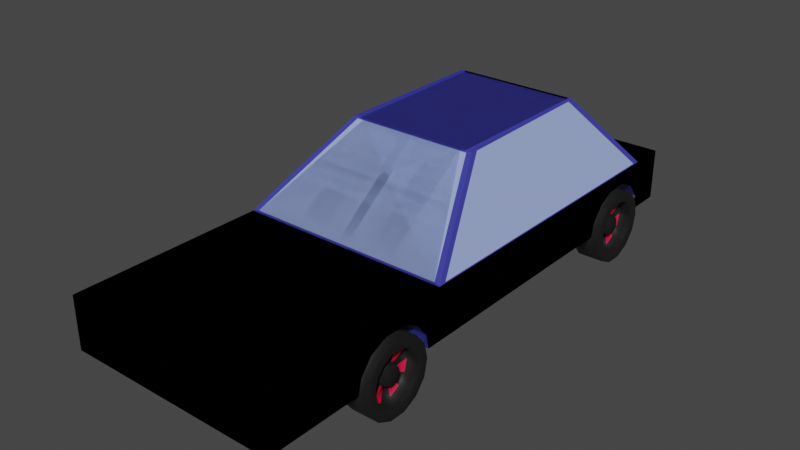 # Source: car.blend  (saved by Blender 2.93.21; exported with 4.5.12 LTS)
import bpy
from mathutils import Matrix  # noqa: F401  (used for matrix-valued properties, if any)

bpy.ops.wm.read_factory_settings(use_empty=True)
scene = bpy.context.scene
scene.name = 'Scene'

# ---- collections
col_collection = bpy.data.collections.new('Collection'); scene.collection.children.link(col_collection)

# ---- materials (node trees are filled in below, after node groups)
mat_car = bpy.data.materials.new('car')
mat_car.alpha_threshold = 0.0
mat_car.use_transparent_shadow = False
mat_car.line_color = (0.0, 0.0, 0.0, 1.0)
mat_mirror = bpy.data.materials.new('Mirror')
mat_mirror.use_transparent_shadow = False
mat_wheels = bpy.data.materials.new('wheels')
mat_wheels.use_transparent_shadow = False
mat_spikes = bpy.data.materials.new('spikes')
mat_spikes.use_transparent_shadow = False

# ---- material node trees
mat_car.use_nodes = True; mat_car.node_tree.nodes.clear()
_N = mat_car.node_tree.nodes; _L = mat_car.node_tree.links
n0 = _N.new('ShaderNodeOutputMaterial'); n0.name = 'Material Output'; n0.location = (300, 300)
n1 = _N.new('ShaderNodeBsdfPrincipled'); n1.name = 'Principled BSDF'; n1.location = (10, 300)
n1.distribution = 'GGX'
n1.subsurface_method = 'BURLEY'
n1.inputs[0].default_value = (0.04708, 0.04783, 0.3694, 1.0)
n1.inputs[2].default_value = 0.4
n1.inputs[3].default_value = 1.45
n1.inputs[27].default_value = (0.0, 0.0, 0.0, 1.0)
n1.inputs[28].default_value = 1.0
_L.new(n1.outputs[0], n0.inputs[0])
n0.is_active_output = True
mat_mirror.use_nodes = True; mat_mirror.node_tree.nodes.clear()
_N = mat_mirror.node_tree.nodes; _L = mat_mirror.node_tree.links
n0 = _N.new('ShaderNodeBsdfPrincipled'); n0.name = 'Principled BSDF'; n0.location = (10, 300)
n0.distribution = 'GGX'
n0.subsurface_method = 'BURLEY'
n0.inputs[0].default_value = (0.3323, 0.4273, 0.8, 1.0)
n0.inputs[3].default_value = 1.45
n0.inputs[27].default_value = (0.0, 0.0, 0.0, 1.0)
n0.inputs[28].default_value = 1.0
n1 = _N.new('ShaderNodeOutputMaterial'); n1.name = 'Material Output'; n1.location = (300, 300)
_L.new(n0.outputs[0], n1.inputs[0])
n1.is_active_output = True
mat_wheels.use_nodes = True; mat_wheels.node_tree.nodes.clear()
_N = mat_wheels.node_tree.nodes; _L = mat_wheels.node_tree.links
n0 = _N.new('ShaderNodeBsdfPrincipled'); n0.name = 'Principled BSDF'; n0.location = (10, 300)
n0.distribution = 'GGX'
n0.subsurface_method = 'BURLEY'
n0.inputs[0].default_value = (0.009272, 0.009228, 0.009451, 1.0)
n0.inputs[3].default_value = 1.45
n0.inputs[27].default_value = (0.0, 0.0, 0.0, 1.0)
n0.inputs[28].default_value = 1.0
n1 = _N.new('ShaderNodeOutputMaterial'); n1.name = 'Material Output'; n1.location = (300, 300)
_L.new(n0.outputs[0], n1.inputs[0])
n1.is_active_output = True
mat_spikes.use_nodes = True; mat_spikes.node_tree.nodes.clear()
_N = mat_spikes.node_tree.nodes; _L = mat_spikes.node_tree.links
n0 = _N.new('ShaderNodeBsdfPrincipled'); n0.name = 'Principled BSDF'; n0.location = (10, 300)
n0.distribution = 'GGX'
n0.subsurface_method = 'BURLEY'
n0.inputs[0].default_value = (0.8, 0.0, 0.05092, 1.0)
n0.inputs[3].default_value = 1.45
n0.inputs[27].default_value = (0.0, 0.0, 0.0, 1.0)
n0.inputs[28].default_value = 1.0
n1 = _N.new('ShaderNodeOutputMaterial'); n1.name = 'Material Output'; n1.location = (300, 300)
_L.new(n0.outputs[0], n1.inputs[0])
n1.is_active_output = True

# ---- world
world_world = bpy.data.worlds.new('World'); scene.world = world_world
world_world.use_nodes = True; world_world.node_tree.nodes.clear()
_N = world_world.node_tree.nodes; _L = world_world.node_tree.links
n0 = _N.new('ShaderNodeOutputWorld'); n0.name = 'World Output'; n0.location = (300, 300)
n1 = _N.new('ShaderNodeBackground'); n1.name = 'Background'; n1.location = (10, 300)
n1.inputs[0].default_value = (0.05088, 0.05088, 0.05088, 1.0)
_L.new(n1.outputs[0], n0.inputs[0])
n0.is_active_output = True
world_world.color = (0.05088, 0.05088, 0.05088)
world_world.use_sun_shadow = False
world_world.sun_shadow_jitter_overblur = 0.0

# ---- meshes
me_cube = bpy.data.meshes.new('Cube')
me_cube.from_pydata([(1.0, 1.0, 1.0), (1.0, 1.0, -1.0), (1.0, -1.0, 1.0), (0.941, -0.9956, -1.051), (-1.0, 1.0, 1.0), (-1.0, 1.0, -1.0), (-1.0, -1.0, 1.0), (-0.9416, -0.9956, -1.051), (-0.9412, 0.2376, -1.051), (1.0, 0.2442, 1.0), (-1.0, 0.2442, 1.0), (0.9399, 0.2376, -1.051), (-0.6235, -0.1516, -3.81), (-0.5602, -0.7554, -3.827), (0.5289, -0.7554, -3.827), (0.5577, -0.1255, -3.838), (-1.0, -1.144, -1.0), (-1.0, -1.144, 1.0), (1.0, -1.144, 1.0), (1.0, -1.144, -1.0), (-0.6178, -0.1256, -3.773), (-0.6047, -0.7511, -3.817), (0.5729, -0.7511, -3.817), (0.5598, -0.1256, -3.773), (-1.0, 0.8154, 1.0), (1.0, 0.8154, -1.0), (-1.0, 0.8154, -1.0), (1.0, 0.8154, 1.0), (1.0, 1.0, -1.0), (-1.0, 1.0, -1.0), (1.0, 1.0, 1.0), (-1.0, 1.0, 1.0), (1.0, 1.0, -1.0), (-1.0, 1.0, -1.0), (1.0, 1.0, 1.0), (-1.0, 1.0, 1.0), (-0.9962, -0.9679, -1.029), (1.0, -1.0, -1.0), (-0.609, -0.7242, -3.847), (0.5729, -0.7511, -3.878), (1.0, 0.2442, -1.0), (-0.9959, 0.2107, -1.029), (0.5135, -0.1188, -3.787), (-0.5748, -0.1188, -3.787), (-1.0, 0.2442, -1.0), (-1.0, -1.0, -1.0), (-0.6047, -0.7511, -3.878), (-0.6199, -0.1255, -3.838)], [], [(9, 10, 6, 2), (45, 37, 19, 16), (26, 24, 31, 29), (3, 7, 13, 14), (40, 9, 2, 37), (5, 4, 0, 1), (25, 27, 9, 40), (26, 25, 40, 44), (45, 6, 10, 44), (27, 24, 10, 9), (39, 46, 21, 22), (8, 11, 42, 43), (40, 37, 39, 15), (36, 41, 12, 38), (19, 18, 17, 16), (2, 6, 17, 18), (37, 2, 18, 19), (6, 45, 16, 17), (20, 23, 22, 21), (15, 39, 22, 23), (46, 47, 20, 21), (30, 31, 24, 27), (29, 28, 25, 26), (28, 30, 27, 25), (44, 10, 24, 26), (33, 32, 28, 29), (32, 34, 30, 28), (35, 33, 29, 31), (34, 35, 31, 30), (5, 1, 32, 33), (1, 0, 34, 32), (4, 5, 33, 35), (0, 4, 35, 34), (7, 3, 37, 45), (14, 13, 46, 39), (13, 7, 45, 46), (3, 14, 39, 37), (11, 8, 44, 40), (43, 42, 15, 47), (42, 11, 40, 15), (8, 43, 47, 44), (41, 36, 45, 44), (38, 12, 47, 46), (36, 38, 46, 45), (12, 41, 44, 47)])
me_cube.polygons.foreach_set('material_index', [0, 0, 0, 1, 0, 0, 0, 0, 0, 0, 0, 1, 0, 1, 0, 0, 0, 0, 0, 0, 0, 0, 0, 0, 0, 0, 0, 0, 0, 0, 0, 0, 0, 0, 0, 0, 0, 0, 0, 0, 0, 0, 0, 0, 0])
_uv = me_cube.uv_layers.new(name='UVMap')
_uv.uv.foreach_set('vector', [0.625, 0.5945, 0.875, 0.5945, 0.875, 0.75, 0.625, 0.75, 0.375, 1.0, 0.375, 0.75, 0.375, 0.75, 0.375, 1.0, 0.375, 0.2269, 0.625, 0.2269, 0.625, 0.25, 0.375, 0.25, 0.375, 0.7568, 0.375, 0.9932, 0.375, 0.9899, 0.375, 0.7601, 0.375, 0.5945, 0.625, 0.5945, 0.625, 0.75, 0.375, 0.75, 0.375, 0.25, 0.625, 0.25, 0.625, 0.5, 0.375, 0.5, 0.375, 0.5231, 0.625, 0.5231, 0.625, 0.5945, 0.375, 0.5945, 0.125, 0.5231, 0.375, 0.5231, 0.375, 0.5945, 0.125, 0.5945, 0.375, 0.0, 0.625, 0.0, 0.625, 0.1555, 0.375, 0.1555, 0.625, 0.5231, 0.875, 0.5231, 0.875, 0.5945, 0.625, 0.5945, 0.375, 0.75, 0.375, 1.0, 0.375, 1.0, 0.375, 0.75, 0.1319, 0.5945, 0.3681, 0.5945, 0.3646, 0.5945, 0.1354, 0.5945, 0.375, 0.5945, 0.375, 0.75, 0.375, 0.75, 0.3749, 0.5945, 0.375, 0.003886, 0.375, 0.1516, 0.375, 0.1486, 0.375, 0.006913, 0.375, 0.75, 0.625, 0.75, 0.625, 1.0, 0.375, 1.0, 0.625, 0.75, 0.875, 0.75, 0.875, 0.75, 0.625, 0.75, 0.375, 0.75, 0.625, 0.75, 0.625, 0.75, 0.375, 0.75, 0.625, 0.0, 0.375, 0.0, 0.375, 0.0, 0.625, 0.0, 0.125, 0.5945, 0.375, 0.5945, 0.375, 0.75, 0.125, 0.75, 0.3749, 0.5945, 0.375, 0.75, 0.375, 0.75, 0.375, 0.5945, 0.375, 0.0, 0.375, 0.1555, 0.375, 0.1555, 0.375, 0.0, 0.625, 0.5, 0.875, 0.5, 0.875, 0.5231, 0.625, 0.5231, 0.125, 0.5, 0.375, 0.5, 0.375, 0.5231, 0.125, 0.5231, 0.375, 0.5, 0.625, 0.5, 0.625, 0.5231, 0.375, 0.5231, 0.375, 0.1555, 0.625, 0.1555, 0.625, 0.2269, 0.375, 0.2269, 0.375, 0.25, 0.375, 0.5, 0.375, 0.5, 0.375, 0.25, nan, nan, nan, nan, nan, nan, nan, nan, nan, nan, nan, nan, nan, nan, nan, nan, 0.625, 0.5, 0.625, 0.25, 0.625, 0.25, 0.625, 0.5, 0.375, 0.25, 0.375, 0.5, 0.375, 0.5, 0.375, 0.25, 0.375, 0.5, 0.625, 0.5, 0.625, 0.5, 0.375, 0.5, 0.625, 0.25, 0.375, 0.25, 0.375, 0.25, 0.625, 0.25, 0.625, 0.5, 0.625, 0.25, 0.625, 0.25, 0.625, 0.5, 0.375, 0.9932, 0.375, 0.7568, 0.375, 0.75, 0.375, 1.0, 0.375, 0.7601, 0.375, 0.9899, 0.375, 1.0, 0.375, 0.75, 0.375, 0.9899, 0.375, 0.9932, 0.375, 1.0, 0.375, 1.0, 0.375, 0.7568, 0.375, 0.7601, 0.375, 0.75, 0.375, 0.75, 0.3681, 0.5945, 0.1319, 0.5945, 0.125, 0.5945, 0.375, 0.5945, 0.1354, 0.5945, 0.3646, 0.5945, 0.3749, 0.5945, 0.1252, 0.5945, 0.3646, 0.5945, 0.3681, 0.5945, 0.375, 0.5945, 0.3749, 0.5945, 0.1319, 0.5945, 0.1354, 0.5945, 0.1252, 0.5945, 0.125, 0.5945, 0.375, 0.1516, 0.375, 0.003886, 0.375, 0.0, 0.375, 0.1555, 0.375, 0.006913, 0.375, 0.1486, 0.375, 0.1555, 0.375, 0.0, 0.375, 0.003886, 0.375, 0.006913, 0.375, 0.0, 0.375, 0.0, 0.375, 0.1486, 0.375, 0.1516, 0.375, 0.1555, 0.375, 0.1555])
me_cube.materials.append(mat_car)
me_cube.materials.append(mat_mirror)
me_cube.use_remesh_preserve_volume = False
me_cube.use_remesh_preserve_attributes = False
me_cube.use_mirror_vertex_groups = False
me_cube.update()
me_cylinder_004 = bpy.data.meshes.new('Cylinder.004')
me_cylinder_004.from_pydata([(0.0, 1.0, -1.0), (0.0, 1.0, 1.0), (0.4339, 0.901, -1.0), (0.4339, 0.901, 1.0), (0.7818, 0.6235, -1.0), (0.7818, 0.6235, 1.0), (0.9749, 0.2225, -1.0), (0.9749, 0.2225, 1.0), (0.9749, -0.2225, -1.0), (0.9749, -0.2225, 1.0), (0.7818, -0.6235, -1.0), (0.7818, -0.6235, 1.0), (0.4339, -0.901, -1.0), (0.4339, -0.901, 1.0), (-8.742e-08, -1.0, -1.0), (-8.742e-08, -1.0, 1.0), (-0.4339, -0.901, -1.0), (-0.4339, -0.901, 1.0), (-0.7818, -0.6235, -1.0), (-0.7818, -0.6235, 1.0), (-0.9749, -0.2225, -1.0), (-0.9749, -0.2225, 1.0), (-0.9749, 0.2225, -1.0), (-0.9749, 0.2225, 1.0), (-0.7818, 0.6235, -1.0), (-0.7818, 0.6235, 1.0), (-0.4339, 0.901, -1.0), (-0.4339, 0.901, 1.0)], [], [(0, 1, 3, 2), (2, 3, 5, 4), (4, 5, 7, 6), (6, 7, 9, 8), (8, 9, 11, 10), (10, 11, 13, 12), (12, 13, 15, 14), (14, 15, 17, 16), (16, 17, 19, 18), (18, 19, 21, 20), (20, 21, 23, 22), (22, 23, 25, 24), (3, 1, 27, 25, 23, 21, 19, 17, 15, 13, 11, 9, 7, 5), (24, 25, 27, 26), (26, 27, 1, 0), (0, 2, 4, 6, 8, 10, 12, 14, 16, 18, 20, 22, 24, 26)])
_uv = me_cylinder_004.uv_layers.new(name='UVMap')
_uv.uv.foreach_set('vector', [1.0, 0.5, 1.0, 1.0, 0.9286, 1.0, 0.9286, 0.5, 0.9286, 0.5, 0.9286, 1.0, 0.8571, 1.0, 0.8571, 0.5, 0.8571, 0.5, 0.8571, 1.0, 0.7857, 1.0, 0.7857, 0.5, 0.7857, 0.5, 0.7857, 1.0, 0.7143, 1.0, 0.7143, 0.5, 0.7143, 0.5, 0.7143, 1.0, 0.6429, 1.0, 0.6429, 0.5, 0.6429, 0.5, 0.6429, 1.0, 0.5714, 1.0, 0.5714, 0.5, 0.5714, 0.5, 0.5714, 1.0, 0.5, 1.0, 0.5, 0.5, 0.5, 0.5, 0.5, 1.0, 0.4286, 1.0, 0.4286, 0.5, 0.4286, 0.5, 0.4286, 1.0, 0.3571, 1.0, 0.3571, 0.5, 0.3571, 0.5, 0.3571, 1.0, 0.2857, 1.0, 0.2857, 0.5, 0.2857, 0.5, 0.2857, 1.0, 0.2143, 1.0, 0.2143, 0.5, 0.2143, 0.5, 0.2143, 1.0, 0.1429, 1.0, 0.1429, 0.5, 0.3541, 0.4662, 0.25, 0.49, 0.1459, 0.4662, 0.06236, 0.3996, 0.01602, 0.3034, 0.01602, 0.1966, 0.06236, 0.1004, 0.1459, 0.03377, 0.25, 0.01, 0.3541, 0.03377, 0.4376, 0.1004, 0.484, 0.1966, 0.484, 0.3034, 0.4376, 0.3996, 0.1429, 0.5, 0.1429, 1.0, 0.07143, 1.0, 0.07143, 0.5, 0.07143, 0.5, 0.07143, 1.0, -1.341e-07, 1.0, -1.341e-07, 0.5, 0.75, 0.49, 0.8541, 0.4662, 0.9376, 0.3996, 0.984, 0.3034, 0.984, 0.1966, 0.9376, 0.1004, 0.8541, 0.03377, 0.75, 0.01, 0.6459, 0.03377, 0.5624, 0.1004, 0.516, 0.1966, 0.516, 0.3034, 0.5624, 0.3996, 0.6459, 0.4662])
me_cylinder_004.use_remesh_fix_poles = True
me_cylinder_004.use_remesh_preserve_attributes = False
me_cylinder_004.update()
me_cylinder_006 = bpy.data.meshes.new('Cylinder.006')
me_cylinder_006.from_pydata([(0.0, 1.0, -1.0), (0.0, 0.7106, 1.0), (0.4339, 0.901, -1.0), (0.3083, 0.6402, 1.0), (0.7818, 0.6235, -1.0), (0.5556, 0.443, 1.0), (0.9749, 0.2225, -1.0), (0.6928, 0.1581, 1.0), (0.9749, -0.2225, -1.0), (0.6928, -0.1581, 1.0), (0.7818, -0.6235, -1.0), (0.5556, -0.443, 1.0), (0.4339, -0.901, -1.0), (0.3083, -0.6402, 1.0), (-8.742e-08, -1.0, -1.0), (-6.973e-08, -0.7106, 1.0), (-0.4339, -0.901, -1.0), (-0.3083, -0.6402, 1.0), (-0.7818, -0.6235, -1.0), (-0.5556, -0.443, 1.0), (-0.9749, -0.2225, -1.0), (-0.6928, -0.1581, 1.0), (-0.9749, 0.2225, -1.0), (-0.6928, 0.1581, 1.0), (-0.7818, 0.6235, -1.0), (-0.5556, 0.443, 1.0), (-0.4339, 0.901, -1.0), (-0.3083, 0.6402, 1.0), (0.4339, 0.901, 1.0), (0.0, 1.0, 1.0), (0.7818, 0.6235, 1.0), (0.9749, 0.2225, 1.0), (0.9749, -0.2225, 1.0), (0.7818, -0.6235, 1.0), (0.4339, -0.901, 1.0), (-8.742e-08, -1.0, 1.0), (-0.4339, -0.901, 1.0), (-0.7818, -0.6235, 1.0), (-0.9749, -0.2225, 1.0), (-0.9749, 0.2225, 1.0), (-0.7818, 0.6235, 1.0), (-0.4339, 0.901, 1.0), (0.1261, 0.2619, 0.04737), (-6.486e-15, 0.2907, 0.04737), (0.2273, 0.1813, 0.04737), (0.2834, 0.06469, 0.04737), (0.2834, -0.06469, 0.04737), (0.2273, -0.1813, 0.04737), (0.1261, -0.2619, 0.04737), (-4.268e-08, -0.2907, 0.04737), (-0.1261, -0.2619, 0.04737), (-0.2273, -0.1813, 0.04737), (-0.2834, -0.06469, 0.04737), (-0.2834, 0.06469, 0.04737), (-0.2273, 0.1813, 0.04737), (-0.1261, 0.2619, 0.04737), (0.3083, 0.6402, 0.04737), (-3.553e-15, 0.7106, 0.04737), (0.5556, 0.443, 0.04737), (0.6928, 0.1581, 0.04737), (0.6928, -0.1581, 0.04737), (0.5556, -0.443, 0.04737), (0.3083, -0.6402, 0.04737), (-6.973e-08, -0.7106, 0.04737), (-0.3083, -0.6402, 0.04737), (-0.5556, -0.443, 0.04737), (-0.6928, -0.1581, 0.04737), (-0.6928, 0.1581, 0.04737), (-0.5556, 0.443, 0.04737), (-0.3083, 0.6402, 0.04737), (0.1082, 0.2246, 0.5888), (2.168e-10, 0.2493, 0.5888), (0.1949, 0.1554, 0.5888), (0.243, 0.05547, 0.5888), (0.243, -0.05547, 0.5888), (0.1949, -0.1554, 0.5888), (0.1082, -0.2246, 0.5888), (-3.638e-08, -0.2493, 0.5888), (-0.1082, -0.2246, 0.5888), (-0.1949, -0.1554, 0.5888), (-0.243, -0.05547, 0.5888), (-0.243, 0.05547, 0.5888), (-0.1949, 0.1554, 0.5888), (-0.1082, 0.2246, 0.5888), (0.5556, 0.443, -0.3313), (0.3083, 0.6402, -0.3313), (0.6928, -0.1581, -0.3313), (0.6928, 0.1581, -0.3313), (0.3083, -0.6402, -0.3313), (0.5556, -0.443, -0.3313), (-0.3083, -0.6402, -0.3313), (-6.973e-08, -0.7106, -0.3313), (-0.6928, -0.1581, -0.3313), (-0.5556, -0.443, -0.3313), (-0.5556, 0.443, -0.3313), (-0.6928, 0.1581, -0.3313), (3.553e-15, 0.7106, -0.3313), (-0.3083, 0.6402, -0.3313), (0.2273, 0.1813, -0.3313), (0.1261, 0.2619, -0.3313), (0.2834, -0.06469, -0.3313), (0.2834, 0.06469, -0.3313), (0.1261, -0.2619, -0.3313), (0.2273, -0.1813, -0.3313), (-0.1261, -0.2619, -0.3313), (-4.268e-08, -0.2907, -0.3313), (-0.2834, -0.06469, -0.3313), (-0.2273, -0.1813, -0.3313), (-0.2273, 0.1813, -0.3313), (-0.2834, 0.06469, -0.3313), (6.192e-16, 0.2907, -0.3313), (-0.1261, 0.2619, -0.3313)], [], [(0, 29, 28, 2), (2, 28, 30, 4), (4, 30, 31, 6), (6, 31, 32, 8), (8, 32, 33, 10), (10, 33, 34, 12), (12, 34, 35, 14), (14, 35, 36, 16), (16, 36, 37, 18), (18, 37, 38, 20), (20, 38, 39, 22), (22, 39, 40, 24), (3, 1, 57, 56), (24, 40, 41, 26), (26, 41, 29, 0), (0, 2, 4, 6, 8, 10, 12, 14, 16, 18, 20, 22, 24, 26), (1, 3, 28, 29), (3, 5, 30, 28), (5, 7, 31, 30), (7, 9, 32, 31), (9, 11, 33, 32), (11, 13, 34, 33), (13, 15, 35, 34), (15, 17, 36, 35), (17, 19, 37, 36), (19, 21, 38, 37), (21, 23, 39, 38), (23, 25, 40, 39), (25, 27, 41, 40), (27, 1, 29, 41), (48, 47, 75, 76), (19, 17, 64, 65), (5, 3, 56, 58), (21, 19, 65, 66), (7, 5, 58, 59), (23, 21, 66, 67), (9, 7, 59, 60), (25, 23, 67, 68), (11, 9, 60, 61), (27, 25, 68, 69), (13, 11, 61, 62), (1, 27, 69, 57), (15, 13, 62, 63), (17, 15, 63, 64), (43, 42, 56, 57), (67, 53, 109, 95), (44, 45, 59, 58), (53, 54, 108, 109), (46, 47, 61, 60), (52, 66, 92, 106), (48, 49, 63, 62), (68, 67, 95, 94), (50, 51, 65, 64), (65, 51, 107, 93), (52, 53, 67, 66), (51, 52, 106, 107), (54, 55, 69, 68), (50, 64, 90, 104), (70, 71, 83, 82, 81, 80, 79, 78, 77, 76, 75, 74, 73, 72), (43, 55, 83, 71), (49, 48, 76, 77), (50, 49, 77, 78), (42, 43, 71, 70), (51, 50, 78, 79), (44, 42, 70, 72), (52, 51, 79, 80), (45, 44, 72, 73), (53, 52, 80, 81), (46, 45, 73, 74), (54, 53, 81, 82), (47, 46, 74, 75), (55, 54, 82, 83), (99, 98, 84, 85), (101, 100, 86, 87), (103, 102, 88, 89), (105, 104, 90, 91), (107, 106, 92, 93), (109, 108, 94, 95), (111, 110, 96, 97), (57, 69, 97, 96), (54, 68, 94, 108), (55, 43, 110, 111), (58, 56, 85, 84), (69, 55, 111, 97), (43, 57, 96, 110), (42, 44, 98, 99), (56, 42, 99, 85), (60, 59, 87, 86), (44, 58, 84, 98), (45, 46, 100, 101), (59, 45, 101, 87), (62, 61, 89, 88), (46, 60, 86, 100), (47, 48, 102, 103), (61, 47, 103, 89), (64, 63, 91, 90), (48, 62, 88, 102), (49, 50, 104, 105), (63, 49, 105, 91), (66, 65, 93, 92)])
me_cylinder_006.polygons.foreach_set('use_smooth', [True] * 100)
me_cylinder_006.polygons.foreach_set('material_index', [0, 0, 0, 0, 0, 0, 0, 0, 0, 0, 0, 0, 0, 0, 0, 0, 0, 0, 0, 0, 0, 0, 0, 0, 0, 0, 0, 0, 0, 0, 0, 0, 0, 0, 0, 0, 0, 0, 0, 0, 0, 0, 0, 0, 1, 0, 1, 0, 1, 0, 1, 0, 1, 0, 1, 0, 1, 0, 0, 0, 0, 0, 0, 0, 0, 0, 0, 0, 0, 0, 0, 0, 0, 0, 0, 0, 0, 0, 0, 0, 0, 0, 0, 0, 0, 0, 0, 0, 0, 0, 0, 0, 0, 0, 0, 0, 0, 0, 0, 0])
_uv = me_cylinder_006.uv_layers.new(name='UVMap')
_uv.uv.foreach_set('vector', [1.0, 0.5, 1.0, 1.0, 0.9286, 1.0, 0.9286, 0.5, 0.9286, 0.5, 0.9286, 1.0, 0.8571, 1.0, 0.8571, 0.5, 0.8571, 0.5, 0.8571, 1.0, 0.7857, 1.0, 0.7857, 0.5, 0.7857, 0.5, 0.7857, 1.0, 0.7143, 1.0, 0.7143, 0.5, 0.7143, 0.5, 0.7143, 1.0, 0.6429, 1.0, 0.6429, 0.5, 0.6429, 0.5, 0.6429, 1.0, 0.5714, 1.0, 0.5714, 0.5, 0.5714, 0.5, 0.5714, 1.0, 0.5, 1.0, 0.5, 0.5, 0.5, 0.5, 0.5, 1.0, 0.4286, 1.0, 0.4286, 0.5, 0.4286, 0.5, 0.4286, 1.0, 0.3571, 1.0, 0.3571, 0.5, 0.3571, 0.5, 0.3571, 1.0, 0.2857, 1.0, 0.2857, 0.5, 0.2857, 0.5, 0.2857, 1.0, 0.2143, 1.0, 0.2143, 0.5, 0.2143, 0.5, 0.2143, 1.0, 0.1429, 1.0, 0.1429, 0.5, 0.324, 0.4036, 0.25, 0.4205, 0.25, 0.4205, 0.324, 0.4036, 0.1429, 0.5, 0.1429, 1.0, 0.07143, 1.0, 0.07143, 0.5, 0.07143, 0.5, 0.07143, 1.0, -1.341e-07, 1.0, -1.341e-07, 0.5, 0.75, 0.49, 0.8541, 0.4662, 0.9376, 0.3996, 0.984, 0.3034, 0.984, 0.1966, 0.9376, 0.1004, 0.8541, 0.03377, 0.75, 0.01, 0.6459, 0.03377, 0.5624, 0.1004, 0.516, 0.1966, 0.516, 0.3034, 0.5624, 0.3996, 0.6459, 0.4662, 0.25, 0.4205, 0.324, 0.4036, 0.3541, 0.4662, 0.25, 0.49, 0.324, 0.4036, 0.3833, 0.3563, 0.4376, 0.3996, 0.3541, 0.4662, 0.3833, 0.3563, 0.4163, 0.2879, 0.484, 0.3034, 0.4376, 0.3996, 0.4163, 0.2879, 0.4163, 0.2121, 0.484, 0.1966, 0.484, 0.3034, 0.4163, 0.2121, 0.3833, 0.1437, 0.4376, 0.1004, 0.484, 0.1966, 0.3833, 0.1437, 0.324, 0.09635, 0.3541, 0.03377, 0.4376, 0.1004, 0.324, 0.09635, 0.25, 0.07946, 0.25, 0.01, 0.3541, 0.03377, 0.25, 0.07946, 0.176, 0.09635, 0.1459, 0.03377, 0.25, 0.01, 0.176, 0.09635, 0.1167, 0.1437, 0.06236, 0.1004, 0.1459, 0.03377, 0.1167, 0.1437, 0.08374, 0.2121, 0.01602, 0.1966, 0.06236, 0.1004, 0.08374, 0.2121, 0.08374, 0.2879, 0.01602, 0.3034, 0.01602, 0.1966, 0.08374, 0.2879, 0.1167, 0.3563, 0.06236, 0.3996, 0.01602, 0.3034, 0.1167, 0.3563, 0.176, 0.4036, 0.1459, 0.4662, 0.06236, 0.3996, 0.176, 0.4036, 0.25, 0.4205, 0.25, 0.49, 0.1459, 0.4662, 0.2666, 0.2156, 0.2799, 0.2262, 0.2799, 0.2262, 0.2666, 0.2156, 0.1167, 0.1437, 0.176, 0.09635, 0.176, 0.09635, 0.1167, 0.1437, 0.3833, 0.3563, 0.324, 0.4036, 0.324, 0.4036, 0.3833, 0.3563, 0.08374, 0.2121, 0.1167, 0.1437, 0.1167, 0.1437, 0.08374, 0.2121, 0.4163, 0.2879, 0.3833, 0.3563, 0.3833, 0.3563, 0.4163, 0.2879, 0.08374, 0.2879, 0.08374, 0.2121, 0.08374, 0.2121, 0.08374, 0.2879, 0.4163, 0.2121, 0.4163, 0.2879, 0.4163, 0.2879, 0.4163, 0.2121, 0.1167, 0.3563, 0.08374, 0.2879, 0.08374, 0.2879, 0.1167, 0.3563, 0.3833, 0.1437, 0.4163, 0.2121, 0.4163, 0.2121, 0.3833, 0.1437, 0.176, 0.4036, 0.1167, 0.3563, 0.1167, 0.3563, 0.176, 0.4036, 0.324, 0.09635, 0.3833, 0.1437, 0.3833, 0.1437, 0.324, 0.09635, 0.25, 0.4205, 0.176, 0.4036, 0.176, 0.4036, 0.25, 0.4205, 0.25, 0.07946, 0.324, 0.09635, 0.324, 0.09635, 0.25, 0.07946, 0.176, 0.09635, 0.25, 0.07946, 0.25, 0.07946, 0.176, 0.09635, 0.25, 0.2882, 0.2666, 0.2844, 0.324, 0.4036, 0.25, 0.4205, 0.08374, 0.2879, 0.2127, 0.2585, 0.2127, 0.2585, 0.08374, 0.2879, 0.2799, 0.2738, 0.2873, 0.2585, 0.4163, 0.2879, 0.3833, 0.3563, 0.2127, 0.2585, 0.2201, 0.2738, 0.2201, 0.2738, 0.2127, 0.2585, 0.2873, 0.2415, 0.2799, 0.2262, 0.3833, 0.1437, 0.4163, 0.2121, 0.2127, 0.2415, 0.08374, 0.2121, 0.08374, 0.2121, 0.2127, 0.2415, 0.2666, 0.2156, 0.25, 0.2118, 0.25, 0.07946, 0.324, 0.09635, 0.1167, 0.3563, 0.08374, 0.2879, 0.08374, 0.2879, 0.1167, 0.3563, 0.2334, 0.2156, 0.2201, 0.2262, 0.1167, 0.1437, 0.176, 0.09635, 0.1167, 0.1437, 0.2201, 0.2262, 0.2201, 0.2262, 0.1167, 0.1437, 0.2127, 0.2415, 0.2127, 0.2585, 0.08374, 0.2879, 0.08374, 0.2121, 0.2201, 0.2262, 0.2127, 0.2415, 0.2127, 0.2415, 0.2201, 0.2262, 0.2201, 0.2738, 0.2334, 0.2844, 0.176, 0.4036, 0.1167, 0.3563, 0.2334, 0.2156, 0.176, 0.09635, 0.176, 0.09635, 0.2334, 0.2156, 0.2666, 0.2844, 0.25, 0.2882, 0.2334, 0.2844, 0.2201, 0.2738, 0.2127, 0.2585, 0.2127, 0.2415, 0.2201, 0.2262, 0.2334, 0.2156, 0.25, 0.2118, 0.2666, 0.2156, 0.2799, 0.2262, 0.2873, 0.2415, 0.2873, 0.2585, 0.2799, 0.2738, 0.25, 0.2882, 0.2334, 0.2844, 0.2334, 0.2844, 0.25, 0.2882, 0.25, 0.2118, 0.2666, 0.2156, 0.2666, 0.2156, 0.25, 0.2118, 0.2334, 0.2156, 0.25, 0.2118, 0.25, 0.2118, 0.2334, 0.2156, 0.2666, 0.2844, 0.25, 0.2882, 0.25, 0.2882, 0.2666, 0.2844, 0.2201, 0.2262, 0.2334, 0.2156, 0.2334, 0.2156, 0.2201, 0.2262, 0.2799, 0.2738, 0.2666, 0.2844, 0.2666, 0.2844, 0.2799, 0.2738, 0.2127, 0.2415, 0.2201, 0.2262, 0.2201, 0.2262, 0.2127, 0.2415, 0.2873, 0.2585, 0.2799, 0.2738, 0.2799, 0.2738, 0.2873, 0.2585, 0.2127, 0.2585, 0.2127, 0.2415, 0.2127, 0.2415, 0.2127, 0.2585, 0.2873, 0.2415, 0.2873, 0.2585, 0.2873, 0.2585, 0.2873, 0.2415, 0.2201, 0.2738, 0.2127, 0.2585, 0.2127, 0.2585, 0.2201, 0.2738, 0.2799, 0.2262, 0.2873, 0.2415, 0.2873, 0.2415, 0.2799, 0.2262, 0.2334, 0.2844, 0.2201, 0.2738, 0.2201, 0.2738, 0.2334, 0.2844, 0.2666, 0.2844, 0.2799, 0.2738, 0.3833, 0.3563, 0.324, 0.4036, 0.2873, 0.2585, 0.2873, 0.2415, 0.4163, 0.2121, 0.4163, 0.2879, 0.2799, 0.2262, 0.2666, 0.2156, 0.324, 0.09635, 0.3833, 0.1437, 0.25, 0.2118, 0.2334, 0.2156, 0.176, 0.09635, 0.25, 0.07946, 0.2201, 0.2262, 0.2127, 0.2415, 0.08374, 0.2121, 0.1167, 0.1437, 0.2127, 0.2585, 0.2201, 0.2738, 0.1167, 0.3563, 0.08374, 0.2879, 0.2334, 0.2844, 0.25, 0.2882, 0.25, 0.4205, 0.176, 0.4036, 0.25, 0.4205, 0.176, 0.4036, 0.176, 0.4036, 0.25, 0.4205, 0.2201, 0.2738, 0.1167, 0.3563, 0.1167, 0.3563, 0.2201, 0.2738, 0.2334, 0.2844, 0.25, 0.2882, 0.25, 0.2882, 0.2334, 0.2844, 0.3833, 0.3563, 0.324, 0.4036, 0.324, 0.4036, 0.3833, 0.3563, 0.176, 0.4036, 0.2334, 0.2844, 0.2334, 0.2844, 0.176, 0.4036, 0.25, 0.2882, 0.25, 0.4205, 0.25, 0.4205, 0.25, 0.2882, 0.2666, 0.2844, 0.2799, 0.2738, 0.2799, 0.2738, 0.2666, 0.2844, 0.324, 0.4036, 0.2666, 0.2844, 0.2666, 0.2844, 0.324, 0.4036, 0.4163, 0.2121, 0.4163, 0.2879, 0.4163, 0.2879, 0.4163, 0.2121, 0.2799, 0.2738, 0.3833, 0.3563, 0.3833, 0.3563, 0.2799, 0.2738, 0.2873, 0.2585, 0.2873, 0.2415, 0.2873, 0.2415, 0.2873, 0.2585, 0.4163, 0.2879, 0.2873, 0.2585, 0.2873, 0.2585, 0.4163, 0.2879, 0.324, 0.09635, 0.3833, 0.1437, 0.3833, 0.1437, 0.324, 0.09635, 0.2873, 0.2415, 0.4163, 0.2121, 0.4163, 0.2121, 0.2873, 0.2415, 0.2799, 0.2262, 0.2666, 0.2156, 0.2666, 0.2156, 0.2799, 0.2262, 0.3833, 0.1437, 0.2799, 0.2262, 0.2799, 0.2262, 0.3833, 0.1437, 0.176, 0.09635, 0.25, 0.07946, 0.25, 0.07946, 0.176, 0.09635, 0.2666, 0.2156, 0.324, 0.09635, 0.324, 0.09635, 0.2666, 0.2156, 0.25, 0.2118, 0.2334, 0.2156, 0.2334, 0.2156, 0.25, 0.2118, 0.25, 0.07946, 0.25, 0.2118, 0.25, 0.2118, 0.25, 0.07946, 0.08374, 0.2121, 0.1167, 0.1437, 0.1167, 0.1437, 0.08374, 0.2121])
me_cylinder_006.materials.append(mat_wheels)
me_cylinder_006.materials.append(mat_spikes)
me_cylinder_006.use_remesh_fix_poles = True
me_cylinder_006.use_remesh_preserve_attributes = False
me_cylinder_006.update()
me_cylinder_009 = bpy.data.meshes.new('Cylinder.009')
me_cylinder_009.from_pydata([(0.0, 1.0, -1.0), (0.0, 1.0, 1.0), (0.4339, 0.901, -1.0), (0.4339, 0.901, 1.0), (0.7818, 0.6235, -1.0), (0.7818, 0.6235, 1.0), (0.9749, 0.2225, -1.0), (0.9749, 0.2225, 1.0), (0.9749, -0.2225, -1.0), (0.9749, -0.2225, 1.0), (0.7818, -0.6235, -1.0), (0.7818, -0.6235, 1.0), (0.4339, -0.901, -1.0), (0.4339, -0.901, 1.0), (-8.742e-08, -1.0, -1.0), (-8.742e-08, -1.0, 1.0), (-0.4339, -0.901, -1.0), (-0.4339, -0.901, 1.0), (-0.7818, -0.6235, -1.0), (-0.7818, -0.6235, 1.0), (-0.9749, -0.2225, -1.0), (-0.9749, -0.2225, 1.0), (-0.9749, 0.2225, -1.0), (-0.9749, 0.2225, 1.0), (-0.7818, 0.6235, -1.0), (-0.7818, 0.6235, 1.0), (-0.4339, 0.901, -1.0), (-0.4339, 0.901, 1.0)], [], [(0, 1, 3, 2), (2, 3, 5, 4), (4, 5, 7, 6), (6, 7, 9, 8), (8, 9, 11, 10), (10, 11, 13, 12), (12, 13, 15, 14), (14, 15, 17, 16), (16, 17, 19, 18), (18, 19, 21, 20), (20, 21, 23, 22), (22, 23, 25, 24), (3, 1, 27, 25, 23, 21, 19, 17, 15, 13, 11, 9, 7, 5), (24, 25, 27, 26), (26, 27, 1, 0), (0, 2, 4, 6, 8, 10, 12, 14, 16, 18, 20, 22, 24, 26)])
_uv = me_cylinder_009.uv_layers.new(name='UVMap')
_uv.uv.foreach_set('vector', [1.0, 0.5, 1.0, 1.0, 0.9286, 1.0, 0.9286, 0.5, 0.9286, 0.5, 0.9286, 1.0, 0.8571, 1.0, 0.8571, 0.5, 0.8571, 0.5, 0.8571, 1.0, 0.7857, 1.0, 0.7857, 0.5, 0.7857, 0.5, 0.7857, 1.0, 0.7143, 1.0, 0.7143, 0.5, 0.7143, 0.5, 0.7143, 1.0, 0.6429, 1.0, 0.6429, 0.5, 0.6429, 0.5, 0.6429, 1.0, 0.5714, 1.0, 0.5714, 0.5, 0.5714, 0.5, 0.5714, 1.0, 0.5, 1.0, 0.5, 0.5, 0.5, 0.5, 0.5, 1.0, 0.4286, 1.0, 0.4286, 0.5, 0.4286, 0.5, 0.4286, 1.0, 0.3571, 1.0, 0.3571, 0.5, 0.3571, 0.5, 0.3571, 1.0, 0.2857, 1.0, 0.2857, 0.5, 0.2857, 0.5, 0.2857, 1.0, 0.2143, 1.0, 0.2143, 0.5, 0.2143, 0.5, 0.2143, 1.0, 0.1429, 1.0, 0.1429, 0.5, 0.3541, 0.4662, 0.25, 0.49, 0.1459, 0.4662, 0.06236, 0.3996, 0.01602, 0.3034, 0.01602, 0.1966, 0.06236, 0.1004, 0.1459, 0.03377, 0.25, 0.01, 0.3541, 0.03377, 0.4376, 0.1004, 0.484, 0.1966, 0.484, 0.3034, 0.4376, 0.3996, 0.1429, 0.5, 0.1429, 1.0, 0.07143, 1.0, 0.07143, 0.5, 0.07143, 0.5, 0.07143, 1.0, -1.341e-07, 1.0, -1.341e-07, 0.5, 0.75, 0.49, 0.8541, 0.4662, 0.9376, 0.3996, 0.984, 0.3034, 0.984, 0.1966, 0.9376, 0.1004, 0.8541, 0.03377, 0.75, 0.01, 0.6459, 0.03377, 0.5624, 0.1004, 0.516, 0.1966, 0.516, 0.3034, 0.5624, 0.3996, 0.6459, 0.4662])
me_cylinder_009.use_remesh_fix_poles = True
me_cylinder_009.use_remesh_preserve_attributes = False
me_cylinder_009.update()
me_cylinder_010 = bpy.data.meshes.new('Cylinder.010')
me_cylinder_010.from_pydata([(0.0, 1.0, -1.0), (0.0, 0.7106, 1.0), (0.4339, 0.901, -1.0), (0.3083, 0.6402, 1.0), (0.7818, 0.6235, -1.0), (0.5556, 0.443, 1.0), (0.9749, 0.2225, -1.0), (0.6928, 0.1581, 1.0), (0.9749, -0.2225, -1.0), (0.6928, -0.1581, 1.0), (0.7818, -0.6235, -1.0), (0.5556, -0.443, 1.0), (0.4339, -0.901, -1.0), (0.3083, -0.6402, 1.0), (-8.742e-08, -1.0, -1.0), (-6.973e-08, -0.7106, 1.0), (-0.4339, -0.901, -1.0), (-0.3083, -0.6402, 1.0), (-0.7818, -0.6235, -1.0), (-0.5556, -0.443, 1.0), (-0.9749, -0.2225, -1.0), (-0.6928, -0.1581, 1.0), (-0.9749, 0.2225, -1.0), (-0.6928, 0.1581, 1.0), (-0.7818, 0.6235, -1.0), (-0.5556, 0.443, 1.0), (-0.4339, 0.901, -1.0), (-0.3083, 0.6402, 1.0), (0.4339, 0.901, 1.0), (0.0, 1.0, 1.0), (0.7818, 0.6235, 1.0), (0.9749, 0.2225, 1.0), (0.9749, -0.2225, 1.0), (0.7818, -0.6235, 1.0), (0.4339, -0.901, 1.0), (-8.742e-08, -1.0, 1.0), (-0.4339, -0.901, 1.0), (-0.7818, -0.6235, 1.0), (-0.9749, -0.2225, 1.0), (-0.9749, 0.2225, 1.0), (-0.7818, 0.6235, 1.0), (-0.4339, 0.901, 1.0), (0.1261, 0.2619, 0.04737), (-6.486e-15, 0.2907, 0.04737), (0.2273, 0.1813, 0.04737), (0.2834, 0.06469, 0.04737), (0.2834, -0.06469, 0.04737), (0.2273, -0.1813, 0.04737), (0.1261, -0.2619, 0.04737), (-4.268e-08, -0.2907, 0.04737), (-0.1261, -0.2619, 0.04737), (-0.2273, -0.1813, 0.04737), (-0.2834, -0.06469, 0.04737), (-0.2834, 0.06469, 0.04737), (-0.2273, 0.1813, 0.04737), (-0.1261, 0.2619, 0.04737), (0.3083, 0.6402, 0.04737), (-3.553e-15, 0.7106, 0.04737), (0.5556, 0.443, 0.04737), (0.6928, 0.1581, 0.04737), (0.6928, -0.1581, 0.04737), (0.5556, -0.443, 0.04737), (0.3083, -0.6402, 0.04737), (-6.973e-08, -0.7106, 0.04737), (-0.3083, -0.6402, 0.04737), (-0.5556, -0.443, 0.04737), (-0.6928, -0.1581, 0.04737), (-0.6928, 0.1581, 0.04737), (-0.5556, 0.443, 0.04737), (-0.3083, 0.6402, 0.04737), (0.1082, 0.2246, 0.5888), (2.168e-10, 0.2493, 0.5888), (0.1949, 0.1554, 0.5888), (0.243, 0.05547, 0.5888), (0.243, -0.05547, 0.5888), (0.1949, -0.1554, 0.5888), (0.1082, -0.2246, 0.5888), (-3.638e-08, -0.2493, 0.5888), (-0.1082, -0.2246, 0.5888), (-0.1949, -0.1554, 0.5888), (-0.243, -0.05547, 0.5888), (-0.243, 0.05547, 0.5888), (-0.1949, 0.1554, 0.5888), (-0.1082, 0.2246, 0.5888), (0.5556, 0.443, -0.3313), (0.3083, 0.6402, -0.3313), (0.6928, -0.1581, -0.3313), (0.6928, 0.1581, -0.3313), (0.3083, -0.6402, -0.3313), (0.5556, -0.443, -0.3313), (-0.3083, -0.6402, -0.3313), (-6.973e-08, -0.7106, -0.3313), (-0.6928, -0.1581, -0.3313), (-0.5556, -0.443, -0.3313), (-0.5556, 0.443, -0.3313), (-0.6928, 0.1581, -0.3313), (3.553e-15, 0.7106, -0.3313), (-0.3083, 0.6402, -0.3313), (0.2273, 0.1813, -0.3313), (0.1261, 0.2619, -0.3313), (0.2834, -0.06469, -0.3313), (0.2834, 0.06469, -0.3313), (0.1261, -0.2619, -0.3313), (0.2273, -0.1813, -0.3313), (-0.1261, -0.2619, -0.3313), (-4.268e-08, -0.2907, -0.3313), (-0.2834, -0.06469, -0.3313), (-0.2273, -0.1813, -0.3313), (-0.2273, 0.1813, -0.3313), (-0.2834, 0.06469, -0.3313), (6.192e-16, 0.2907, -0.3313), (-0.1261, 0.2619, -0.3313)], [], [(0, 29, 28, 2), (2, 28, 30, 4), (4, 30, 31, 6), (6, 31, 32, 8), (8, 32, 33, 10), (10, 33, 34, 12), (12, 34, 35, 14), (14, 35, 36, 16), (16, 36, 37, 18), (18, 37, 38, 20), (20, 38, 39, 22), (22, 39, 40, 24), (3, 1, 57, 56), (24, 40, 41, 26), (26, 41, 29, 0), (0, 2, 4, 6, 8, 10, 12, 14, 16, 18, 20, 22, 24, 26), (1, 3, 28, 29), (3, 5, 30, 28), (5, 7, 31, 30), (7, 9, 32, 31), (9, 11, 33, 32), (11, 13, 34, 33), (13, 15, 35, 34), (15, 17, 36, 35), (17, 19, 37, 36), (19, 21, 38, 37), (21, 23, 39, 38), (23, 25, 40, 39), (25, 27, 41, 40), (27, 1, 29, 41), (48, 47, 75, 76), (19, 17, 64, 65), (5, 3, 56, 58), (21, 19, 65, 66), (7, 5, 58, 59), (23, 21, 66, 67), (9, 7, 59, 60), (25, 23, 67, 68), (11, 9, 60, 61), (27, 25, 68, 69), (13, 11, 61, 62), (1, 27, 69, 57), (15, 13, 62, 63), (17, 15, 63, 64), (43, 42, 56, 57), (67, 53, 109, 95), (44, 45, 59, 58), (53, 54, 108, 109), (46, 47, 61, 60), (52, 66, 92, 106), (48, 49, 63, 62), (68, 67, 95, 94), (50, 51, 65, 64), (65, 51, 107, 93), (52, 53, 67, 66), (51, 52, 106, 107), (54, 55, 69, 68), (50, 64, 90, 104), (70, 71, 83, 82, 81, 80, 79, 78, 77, 76, 75, 74, 73, 72), (43, 55, 83, 71), (49, 48, 76, 77), (50, 49, 77, 78), (42, 43, 71, 70), (51, 50, 78, 79), (44, 42, 70, 72), (52, 51, 79, 80), (45, 44, 72, 73), (53, 52, 80, 81), (46, 45, 73, 74), (54, 53, 81, 82), (47, 46, 74, 75), (55, 54, 82, 83), (99, 98, 84, 85), (101, 100, 86, 87), (103, 102, 88, 89), (105, 104, 90, 91), (107, 106, 92, 93), (109, 108, 94, 95), (111, 110, 96, 97), (57, 69, 97, 96), (54, 68, 94, 108), (55, 43, 110, 111), (58, 56, 85, 84), (69, 55, 111, 97), (43, 57, 96, 110), (42, 44, 98, 99), (56, 42, 99, 85), (60, 59, 87, 86), (44, 58, 84, 98), (45, 46, 100, 101), (59, 45, 101, 87), (62, 61, 89, 88), (46, 60, 86, 100), (47, 48, 102, 103), (61, 47, 103, 89), (64, 63, 91, 90), (48, 62, 88, 102), (49, 50, 104, 105), (63, 49, 105, 91), (66, 65, 93, 92)])
me_cylinder_010.polygons.foreach_set('use_smooth', [True] * 100)
me_cylinder_010.polygons.foreach_set('material_index', [0, 0, 0, 0, 0, 0, 0, 0, 0, 0, 0, 0, 0, 0, 0, 0, 0, 0, 0, 0, 0, 0, 0, 0, 0, 0, 0, 0, 0, 0, 0, 0, 0, 0, 0, 0, 0, 0, 0, 0, 0, 0, 0, 0, 1, 0, 1, 0, 1, 0, 1, 0, 1, 0, 1, 0, 1, 0, 0, 0, 0, 0, 0, 0, 0, 0, 0, 0, 0, 0, 0, 0, 0, 0, 0, 0, 0, 0, 0, 0, 0, 0, 0, 0, 0, 0, 0, 0, 0, 0, 0, 0, 0, 0, 0, 0, 0, 0, 0, 0])
_uv = me_cylinder_010.uv_layers.new(name='UVMap')
_uv.uv.foreach_set('vector', [1.0, 0.5, 1.0, 1.0, 0.9286, 1.0, 0.9286, 0.5, 0.9286, 0.5, 0.9286, 1.0, 0.8571, 1.0, 0.8571, 0.5, 0.8571, 0.5, 0.8571, 1.0, 0.7857, 1.0, 0.7857, 0.5, 0.7857, 0.5, 0.7857, 1.0, 0.7143, 1.0, 0.7143, 0.5, 0.7143, 0.5, 0.7143, 1.0, 0.6429, 1.0, 0.6429, 0.5, 0.6429, 0.5, 0.6429, 1.0, 0.5714, 1.0, 0.5714, 0.5, 0.5714, 0.5, 0.5714, 1.0, 0.5, 1.0, 0.5, 0.5, 0.5, 0.5, 0.5, 1.0, 0.4286, 1.0, 0.4286, 0.5, 0.4286, 0.5, 0.4286, 1.0, 0.3571, 1.0, 0.3571, 0.5, 0.3571, 0.5, 0.3571, 1.0, 0.2857, 1.0, 0.2857, 0.5, 0.2857, 0.5, 0.2857, 1.0, 0.2143, 1.0, 0.2143, 0.5, 0.2143, 0.5, 0.2143, 1.0, 0.1429, 1.0, 0.1429, 0.5, 0.324, 0.4036, 0.25, 0.4205, 0.25, 0.4205, 0.324, 0.4036, 0.1429, 0.5, 0.1429, 1.0, 0.07143, 1.0, 0.07143, 0.5, 0.07143, 0.5, 0.07143, 1.0, -1.341e-07, 1.0, -1.341e-07, 0.5, 0.75, 0.49, 0.8541, 0.4662, 0.9376, 0.3996, 0.984, 0.3034, 0.984, 0.1966, 0.9376, 0.1004, 0.8541, 0.03377, 0.75, 0.01, 0.6459, 0.03377, 0.5624, 0.1004, 0.516, 0.1966, 0.516, 0.3034, 0.5624, 0.3996, 0.6459, 0.4662, 0.25, 0.4205, 0.324, 0.4036, 0.3541, 0.4662, 0.25, 0.49, 0.324, 0.4036, 0.3833, 0.3563, 0.4376, 0.3996, 0.3541, 0.4662, 0.3833, 0.3563, 0.4163, 0.2879, 0.484, 0.3034, 0.4376, 0.3996, 0.4163, 0.2879, 0.4163, 0.2121, 0.484, 0.1966, 0.484, 0.3034, 0.4163, 0.2121, 0.3833, 0.1437, 0.4376, 0.1004, 0.484, 0.1966, 0.3833, 0.1437, 0.324, 0.09635, 0.3541, 0.03377, 0.4376, 0.1004, 0.324, 0.09635, 0.25, 0.07946, 0.25, 0.01, 0.3541, 0.03377, 0.25, 0.07946, 0.176, 0.09635, 0.1459, 0.03377, 0.25, 0.01, 0.176, 0.09635, 0.1167, 0.1437, 0.06236, 0.1004, 0.1459, 0.03377, 0.1167, 0.1437, 0.08374, 0.2121, 0.01602, 0.1966, 0.06236, 0.1004, 0.08374, 0.2121, 0.08374, 0.2879, 0.01602, 0.3034, 0.01602, 0.1966, 0.08374, 0.2879, 0.1167, 0.3563, 0.06236, 0.3996, 0.01602, 0.3034, 0.1167, 0.3563, 0.176, 0.4036, 0.1459, 0.4662, 0.06236, 0.3996, 0.176, 0.4036, 0.25, 0.4205, 0.25, 0.49, 0.1459, 0.4662, 0.2666, 0.2156, 0.2799, 0.2262, 0.2799, 0.2262, 0.2666, 0.2156, 0.1167, 0.1437, 0.176, 0.09635, 0.176, 0.09635, 0.1167, 0.1437, 0.3833, 0.3563, 0.324, 0.4036, 0.324, 0.4036, 0.3833, 0.3563, 0.08374, 0.2121, 0.1167, 0.1437, 0.1167, 0.1437, 0.08374, 0.2121, 0.4163, 0.2879, 0.3833, 0.3563, 0.3833, 0.3563, 0.4163, 0.2879, 0.08374, 0.2879, 0.08374, 0.2121, 0.08374, 0.2121, 0.08374, 0.2879, 0.4163, 0.2121, 0.4163, 0.2879, 0.4163, 0.2879, 0.4163, 0.2121, 0.1167, 0.3563, 0.08374, 0.2879, 0.08374, 0.2879, 0.1167, 0.3563, 0.3833, 0.1437, 0.4163, 0.2121, 0.4163, 0.2121, 0.3833, 0.1437, 0.176, 0.4036, 0.1167, 0.3563, 0.1167, 0.3563, 0.176, 0.4036, 0.324, 0.09635, 0.3833, 0.1437, 0.3833, 0.1437, 0.324, 0.09635, 0.25, 0.4205, 0.176, 0.4036, 0.176, 0.4036, 0.25, 0.4205, 0.25, 0.07946, 0.324, 0.09635, 0.324, 0.09635, 0.25, 0.07946, 0.176, 0.09635, 0.25, 0.07946, 0.25, 0.07946, 0.176, 0.09635, 0.25, 0.2882, 0.2666, 0.2844, 0.324, 0.4036, 0.25, 0.4205, 0.08374, 0.2879, 0.2127, 0.2585, 0.2127, 0.2585, 0.08374, 0.2879, 0.2799, 0.2738, 0.2873, 0.2585, 0.4163, 0.2879, 0.3833, 0.3563, 0.2127, 0.2585, 0.2201, 0.2738, 0.2201, 0.2738, 0.2127, 0.2585, 0.2873, 0.2415, 0.2799, 0.2262, 0.3833, 0.1437, 0.4163, 0.2121, 0.2127, 0.2415, 0.08374, 0.2121, 0.08374, 0.2121, 0.2127, 0.2415, 0.2666, 0.2156, 0.25, 0.2118, 0.25, 0.07946, 0.324, 0.09635, 0.1167, 0.3563, 0.08374, 0.2879, 0.08374, 0.2879, 0.1167, 0.3563, 0.2334, 0.2156, 0.2201, 0.2262, 0.1167, 0.1437, 0.176, 0.09635, 0.1167, 0.1437, 0.2201, 0.2262, 0.2201, 0.2262, 0.1167, 0.1437, 0.2127, 0.2415, 0.2127, 0.2585, 0.08374, 0.2879, 0.08374, 0.2121, 0.2201, 0.2262, 0.2127, 0.2415, 0.2127, 0.2415, 0.2201, 0.2262, 0.2201, 0.2738, 0.2334, 0.2844, 0.176, 0.4036, 0.1167, 0.3563, 0.2334, 0.2156, 0.176, 0.09635, 0.176, 0.09635, 0.2334, 0.2156, 0.2666, 0.2844, 0.25, 0.2882, 0.2334, 0.2844, 0.2201, 0.2738, 0.2127, 0.2585, 0.2127, 0.2415, 0.2201, 0.2262, 0.2334, 0.2156, 0.25, 0.2118, 0.2666, 0.2156, 0.2799, 0.2262, 0.2873, 0.2415, 0.2873, 0.2585, 0.2799, 0.2738, 0.25, 0.2882, 0.2334, 0.2844, 0.2334, 0.2844, 0.25, 0.2882, 0.25, 0.2118, 0.2666, 0.2156, 0.2666, 0.2156, 0.25, 0.2118, 0.2334, 0.2156, 0.25, 0.2118, 0.25, 0.2118, 0.2334, 0.2156, 0.2666, 0.2844, 0.25, 0.2882, 0.25, 0.2882, 0.2666, 0.2844, 0.2201, 0.2262, 0.2334, 0.2156, 0.2334, 0.2156, 0.2201, 0.2262, 0.2799, 0.2738, 0.2666, 0.2844, 0.2666, 0.2844, 0.2799, 0.2738, 0.2127, 0.2415, 0.2201, 0.2262, 0.2201, 0.2262, 0.2127, 0.2415, 0.2873, 0.2585, 0.2799, 0.2738, 0.2799, 0.2738, 0.2873, 0.2585, 0.2127, 0.2585, 0.2127, 0.2415, 0.2127, 0.2415, 0.2127, 0.2585, 0.2873, 0.2415, 0.2873, 0.2585, 0.2873, 0.2585, 0.2873, 0.2415, 0.2201, 0.2738, 0.2127, 0.2585, 0.2127, 0.2585, 0.2201, 0.2738, 0.2799, 0.2262, 0.2873, 0.2415, 0.2873, 0.2415, 0.2799, 0.2262, 0.2334, 0.2844, 0.2201, 0.2738, 0.2201, 0.2738, 0.2334, 0.2844, 0.2666, 0.2844, 0.2799, 0.2738, 0.3833, 0.3563, 0.324, 0.4036, 0.2873, 0.2585, 0.2873, 0.2415, 0.4163, 0.2121, 0.4163, 0.2879, 0.2799, 0.2262, 0.2666, 0.2156, 0.324, 0.09635, 0.3833, 0.1437, 0.25, 0.2118, 0.2334, 0.2156, 0.176, 0.09635, 0.25, 0.07946, 0.2201, 0.2262, 0.2127, 0.2415, 0.08374, 0.2121, 0.1167, 0.1437, 0.2127, 0.2585, 0.2201, 0.2738, 0.1167, 0.3563, 0.08374, 0.2879, 0.2334, 0.2844, 0.25, 0.2882, 0.25, 0.4205, 0.176, 0.4036, 0.25, 0.4205, 0.176, 0.4036, 0.176, 0.4036, 0.25, 0.4205, 0.2201, 0.2738, 0.1167, 0.3563, 0.1167, 0.3563, 0.2201, 0.2738, 0.2334, 0.2844, 0.25, 0.2882, 0.25, 0.2882, 0.2334, 0.2844, 0.3833, 0.3563, 0.324, 0.4036, 0.324, 0.4036, 0.3833, 0.3563, 0.176, 0.4036, 0.2334, 0.2844, 0.2334, 0.2844, 0.176, 0.4036, 0.25, 0.2882, 0.25, 0.4205, 0.25, 0.4205, 0.25, 0.2882, 0.2666, 0.2844, 0.2799, 0.2738, 0.2799, 0.2738, 0.2666, 0.2844, 0.324, 0.4036, 0.2666, 0.2844, 0.2666, 0.2844, 0.324, 0.4036, 0.4163, 0.2121, 0.4163, 0.2879, 0.4163, 0.2879, 0.4163, 0.2121, 0.2799, 0.2738, 0.3833, 0.3563, 0.3833, 0.3563, 0.2799, 0.2738, 0.2873, 0.2585, 0.2873, 0.2415, 0.2873, 0.2415, 0.2873, 0.2585, 0.4163, 0.2879, 0.2873, 0.2585, 0.2873, 0.2585, 0.4163, 0.2879, 0.324, 0.09635, 0.3833, 0.1437, 0.3833, 0.1437, 0.324, 0.09635, 0.2873, 0.2415, 0.4163, 0.2121, 0.4163, 0.2121, 0.2873, 0.2415, 0.2799, 0.2262, 0.2666, 0.2156, 0.2666, 0.2156, 0.2799, 0.2262, 0.3833, 0.1437, 0.2799, 0.2262, 0.2799, 0.2262, 0.3833, 0.1437, 0.176, 0.09635, 0.25, 0.07946, 0.25, 0.07946, 0.176, 0.09635, 0.2666, 0.2156, 0.324, 0.09635, 0.324, 0.09635, 0.2666, 0.2156, 0.25, 0.2118, 0.2334, 0.2156, 0.2334, 0.2156, 0.25, 0.2118, 0.25, 0.07946, 0.25, 0.2118, 0.25, 0.2118, 0.25, 0.07946, 0.08374, 0.2121, 0.1167, 0.1437, 0.1167, 0.1437, 0.08374, 0.2121])
me_cylinder_010.materials.append(mat_wheels)
me_cylinder_010.materials.append(mat_spikes)
me_cylinder_010.use_remesh_fix_poles = True
me_cylinder_010.use_remesh_preserve_attributes = False
me_cylinder_010.update()

# ---- objects
ob_cube = bpy.data.objects.new('Cube', me_cube)
ob_cylinder_003 = bpy.data.objects.new('Cylinder.003', me_cylinder_004)
ob_cylinder = bpy.data.objects.new('Cylinder', me_cylinder_006)
ob_cylinder_001 = bpy.data.objects.new('Cylinder.001', me_cylinder_009)
ob_cylinder_002 = bpy.data.objects.new('Cylinder.002', me_cylinder_010)

# ---- transforms, parenting, visibility, modifiers, constraints
ob_cube.location = (0.0, 0.0, 0.0)
ob_cube.scale = (2.022, -4.852, -0.4915)
ob_cube.lock_rotations_4d = False
ob_cube.empty_display_type = 'ARROWS'
ob_cube.lineart.crease_threshold = 0.0
_m = ob_cube.modifiers.new('BTool_Cylinder.003', 'BOOLEAN')
_m.object = ob_cylinder_003
_m = ob_cube.modifiers.new('Mirror', 'MIRROR')
_m = ob_cube.modifiers.new('BTool_Cylinder.001', 'BOOLEAN')
_m = ob_cube.modifiers.new('BTool_Cylinder.002', 'BOOLEAN')
_m.object = ob_cylinder_001
_m = ob_cube.modifiers.new('BTool_Cylinder.004', 'BOOLEAN')
_m.object = ob_cylinder_001
ob_cylinder_003.location = (1.824, -2.233, -0.5734)
ob_cylinder_003.rotation_euler = (-0.0, 1.571, 0.0)
ob_cylinder_003.scale = (0.8271, 0.8271, 0.3395)
ob_cylinder_003.hide_render = True
ob_cylinder_003.visible_camera = False
ob_cylinder_003.visible_diffuse = False
ob_cylinder_003.visible_glossy = False
ob_cylinder_003.visible_transmission = False
ob_cylinder_003.visible_volume_scatter = False
ob_cylinder_003.display_type = 'BOUNDS'
_m = ob_cylinder_003.modifiers.new('Mirror', 'MIRROR')
_m.mirror_object = ob_cube
ob_cylinder.location = (1.859, -2.269, -0.5571)
ob_cylinder.rotation_euler = (-0.0, 1.571, 0.0)
ob_cylinder.scale = (0.7022, 0.7022, 0.2519)
_m = ob_cylinder.modifiers.new('Mirror', 'MIRROR')
_m.mirror_object = ob_cube
ob_cylinder_001.location = (1.824, 4.144, -0.5734)
ob_cylinder_001.rotation_euler = (-0.0, 1.571, 0.0)
ob_cylinder_001.scale = (0.8271, 0.8271, 0.3395)
ob_cylinder_001.hide_render = True
ob_cylinder_001.visible_camera = False
ob_cylinder_001.visible_diffuse = False
ob_cylinder_001.visible_glossy = False
ob_cylinder_001.visible_transmission = False
ob_cylinder_001.visible_volume_scatter = False
ob_cylinder_001.display_type = 'BOUNDS'
_m = ob_cylinder_001.modifiers.new('Mirror', 'MIRROR')
_m.mirror_object = ob_cube
ob_cylinder_002.location = (1.859, 4.108, -0.5571)
ob_cylinder_002.rotation_euler = (-0.0, 1.571, 0.0)
ob_cylinder_002.scale = (0.7022, 0.7022, 0.2519)
_m = ob_cylinder_002.modifiers.new('Mirror', 'MIRROR')
_m.mirror_object = ob_cube

# ---- collection membership
col_collection.objects.link(ob_cube)
col_collection.objects.link(ob_cylinder_003)
col_collection.objects.link(ob_cylinder)
col_collection.objects.link(ob_cylinder_001)
col_collection.objects.link(ob_cylinder_002)

# ---- scene / render settings (as saved in the file)
scene.frame_start = 1; scene.frame_end = 250; scene.frame_set(18)
scene.render.engine = 'BLENDER_EEVEE_NEXT'
scene.cycles.use_denoising = False
scene.cycles.samples = 128
scene.cycles.sampling_pattern = 'TABULATED_SOBOL'
scene.cycles.use_adaptive_sampling = False
scene.cycles.use_light_tree = False
scene.view_settings.view_transform = 'Filmic'
bpy.context.view_layer.update()

# ---- added for rendering (the .blend has no active camera and no usable light): camera, sun
cam_auto = bpy.data.cameras.new('AutoCamera')
cam_auto.lens = 50.0
cam_auto.sensor_width = 36.0
cam_auto.clip_end = 1000.0
ob_auto_camera = bpy.data.objects.new('AutoCamera', cam_auto)
scene.collection.objects.link(ob_auto_camera)
ob_auto_camera.location = (10.814, -12.6587, 8.93498)
ob_auto_camera.rotation_euler = (1.09748, -7.21219e-08, 0.694738)
scene.camera = ob_auto_camera
light_auto_sun = bpy.data.lights.new('AutoSun', 'SUN')
light_auto_sun.energy = 3.0
light_auto_sun.angle = 0.0523599
ob_auto_sun = bpy.data.objects.new('AutoSun', light_auto_sun)
scene.collection.objects.link(ob_auto_sun)
ob_auto_sun.rotation_euler = (0.872665, 0.174533, 0.523599)
bpy.context.view_layer.update()
